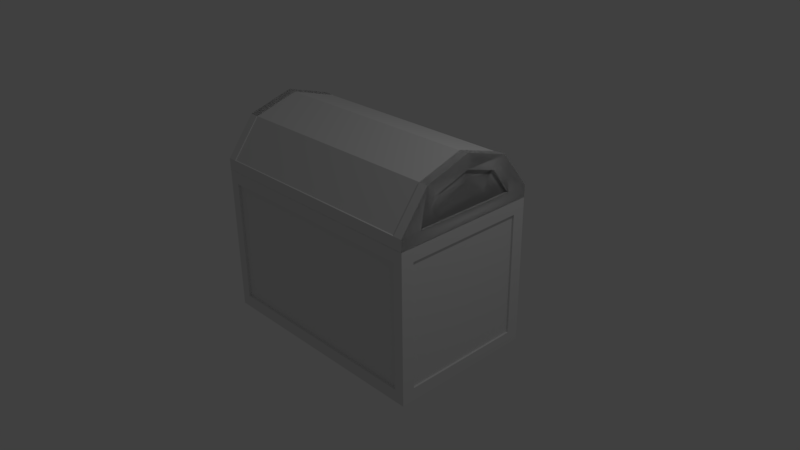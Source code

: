 # Source: bau.blend  (saved by Blender 2.77.0; exported with 4.5.12 LTS)
import bpy
from mathutils import Matrix  # noqa: F401  (used for matrix-valued properties, if any)

bpy.ops.wm.read_factory_settings(use_empty=True)
scene = bpy.context.scene
scene.name = 'Scene'

# ---- collections
col_collection_1 = bpy.data.collections.new('Collection 1'); scene.collection.children.link(col_collection_1)

# ---- materials (node trees are filled in below, after node groups)
mat_material = bpy.data.materials.new('Material')
mat_material.alpha_threshold = 0.0
mat_material.use_transparent_shadow = False
mat_material.roughness = 0.5
mat_material.line_color = (0.0, 0.0, 0.0, 1.0)

# ---- material node trees

# ---- world
world_world = bpy.data.worlds.new('World'); scene.world = world_world
world_world.color = (0.05088, 0.05088, 0.05088)
world_world.use_sun_shadow = False
world_world.sun_shadow_jitter_overblur = 0.0
world_world.cycles.sampling_method = 'MANUAL'

# ---- cameras
cam_camera = bpy.data.cameras.new('Camera')
cam_camera.clip_end = 100.0
cam_camera.lens = 35.0
cam_camera.sensor_width = 32.0
cam_camera.sensor_height = 18.0
cam_camera.ortho_scale = 7.314
cam_camera.dof.focus_distance = 0.0
cam_camera.dof.aperture_fstop = 128.0

# ---- lights
light_lamp = bpy.data.lights.new('Lamp', 'POINT')
light_lamp.transmission_factor = 0.0
light_lamp.cutoff_distance = 30.0
light_lamp.energy = 100.0
light_lamp.shadow_buffer_clip_start = 1.001
light_lamp.shadow_soft_size = 0.1
light_lamp.shadow_maximum_resolution = 0.006
light_lamp.use_absolute_resolution = True

# ---- meshes
me_circle = bpy.data.meshes.new('Circle')
me_circle.from_pydata([(1.002, -0.1554, -1.591), (1.002, -0.1554, 5.96e-08), (-1.002, -0.1554, 5.96e-08), (-1.002, -0.309, 0.0), (1.002, -0.309, 0.0), (1.002, -0.1554, 5.96e-08), (-1.002, -0.1554, 5.96e-08), (-1.002, -0.1554, -1.591), (-1.002, -0.309, -1.591), (-0.6191, -0.809, -1.591), (2.116e-07, -1.0, -1.591), (0.6191, -0.809, -1.591), (1.002, -0.309, -1.591), (1.002, -0.1554, -1.591), (-1.002, -0.1554, -1.591), (1.002, -0.309, 0.0), (-1.002, -0.1554, -1.591), (-1.002, -0.309, -1.591), (-0.6191, -0.809, -1.591), (2.116e-07, -1.0, -1.591), (0.6191, -0.809, -1.591), (1.002, -0.309, -1.591), (1.002, -0.1554, -1.591), (0.6191, -0.809, -1.591), (1.002, -0.309, -1.591), (1.002, -0.309, 0.0), (-1.002, -0.1554, -1.591), (-1.002, -0.309, -1.591), (-0.6191, -0.809, -1.591), (2.116e-07, -1.0, -1.591), (0.6191, -0.809, -1.591), (1.002, -0.309, -1.591), (1.002, -0.1554, -1.591), (0.6191, -0.809, -1.591), (1.002, -0.309, -1.591), (0.6191, -0.809, -1.591), (1.002, -0.309, -1.591), (0.6191, -0.809, -1.591), (1.002, -0.309, -1.591), (-1.002, -0.1554, -1.591), (-1.002, -0.309, -1.591), (-0.6191, -0.809, -1.591), (2.116e-07, -1.0, -1.591), (0.6191, -0.809, -1.591), (1.002, -0.309, -1.591), (1.002, -0.1554, -1.591), (0.6191, -0.809, -1.591), (1.002, -0.309, -1.591), (0.6191, -0.809, -1.591), (1.002, -0.309, -1.591), (0.6191, -0.809, -1.591), (1.002, -0.309, -1.591), (-1.002, -0.1554, -1.591), (-1.002, -0.309, -1.591), (-0.6191, -0.809, -1.591), (2.116e-07, -1.0, -1.591), (0.6191, -0.809, -1.591), (1.002, -0.309, -1.591), (1.002, -0.1554, -1.591), (0.6191, -0.809, -1.591), (1.002, -0.309, -1.591), (0.6191, -0.809, -1.591), (1.002, -0.309, -1.591), (0.6191, -0.809, -1.591), (1.002, -0.309, -1.591), (-1.002, -0.1554, -1.591), (-1.002, -0.309, -1.591), (-0.6191, -0.809, -1.591), (2.116e-07, -1.0, -1.591), (0.6191, -0.809, -1.591), (1.002, -0.309, -1.591), (1.002, -0.1554, -1.591), (0.6191, -0.809, -1.591), (1.002, -0.309, -1.591), (0.6191, -0.809, -1.591), (1.002, -0.309, -1.591), (0.6191, -0.809, -1.591), (1.002, -0.309, -1.591), (-1.002, -0.1554, -1.591), (-1.002, -0.309, -1.591), (-0.6191, -0.809, -1.591), (2.116e-07, -1.0, -1.591), (0.6191, -0.809, -1.591), (1.002, -0.309, -1.591), (1.002, -0.1554, -1.591), (0.6191, -0.809, -1.591), (0.6191, -0.809, -1.591), (0.6191, -0.809, -1.591), (0.6191, -0.809, -1.591), (0.6191, -0.809, -1.591), (0.6191, -0.809, -1.591), (0.6191, -0.809, -1.591), (-0.831, -0.3432, -1.591), (0.6191, -0.809, -1.591), (0.6191, -0.809, -1.591), (0.6191, -0.809, -1.591), (0.6191, -0.809, -1.591), (0.6191, -0.809, -1.591), (0.6191, -0.809, -1.591), (0.6191, -0.809, -1.591), (1.002, -0.309, -1.591), (-0.831, -0.3432, -1.591), (-0.5136, -0.7579, -1.591), (-6.792e-05, -0.9163, -1.591), (-1.002, -0.309, -1.591), (-0.6191, -0.809, -1.591), (2.116e-07, -1.0, -1.591), (0.6191, -0.809, -1.591), (0.6191, -0.809, -1.591), (0.6191, -0.809, -1.591), (-0.831, -0.3432, -1.591), (-0.5136, -0.7579, -1.591), (-6.792e-05, -0.9163, -1.591), (0.6191, -0.809, -1.591), (2.116e-07, -1.0, -1.591), (-0.6191, -0.809, -1.591), (-1.002, -0.309, -1.591), (1.002, -0.309, -1.591), (-0.4526, -0.353, -1.591), (-0.4526, -0.4223, -1.591), (-0.2799, -0.648, -1.591), (-0.0005642, -0.7341, -1.591), (0.6191, -0.809, -1.591), (0.6191, -0.809, -1.591), (0.6191, -0.809, -1.591), (0.6191, -0.809, -1.591), (0.6191, -0.809, -1.591), (-0.4526, -0.353, -1.591), (-0.4526, -0.4223, -1.591), (-0.2799, -0.648, -1.591), (-0.0005642, -0.7341, -1.591), (0.6191, -0.809, -1.591), (0.6191, -0.809, -1.591), (0.6191, -0.809, -1.591), (0.6191, -0.809, -1.591), (0.6191, -0.809, -1.591), (0.6191, -0.809, -1.591), (0.6191, -0.809, -1.591), (0.6191, -0.809, -1.591), (0.6191, -0.809, -1.591), (0.6191, -0.809, -1.591), (0.6191, -0.809, -1.591), (0.6191, -0.809, -1.591), (0.6191, -0.809, -1.591), (0.6191, -0.809, -1.591), (0.6191, -0.809, -1.591), (0.6191, -0.809, -1.591), (0.6191, -0.809, -1.591), (0.6191, -0.809, -1.591), (0.6191, -0.809, -1.591), (0.6191, -0.809, -1.591), (0.6191, -0.809, -1.591), (0.6191, -0.809, -1.591), (0.6191, -0.809, -1.591), (0.6191, -0.809, -1.591), (0.6191, -0.809, -1.591), (0.6191, -0.809, -1.591), (0.6191, -0.809, -1.591), (0.6191, -0.809, -1.591), (0.6191, -0.809, -1.591), (1.002, -0.309, -1.591), (-1.002, -0.309, -1.591), (-0.6191, -0.809, -1.591), (2.116e-07, -1.0, -1.591), (0.6191, -0.809, -1.591), (0.6191, -0.809, -1.591), (0.6191, -0.809, -1.591), (0.6191, -0.809, -1.591), (0.6191, -0.809, -1.591), (0.6191, -0.809, -1.591), (0.6191, -0.809, -1.591), (0.6191, -0.809, -1.591), (0.6191, -0.809, -1.591), (0.6191, -0.809, -1.591), (0.6191, -0.809, -1.591), (0.6191, -0.809, -1.591), (0.6191, -0.809, -1.591), (0.6191, -0.809, -1.591), (0.6191, -0.809, -1.591), (0.6191, -0.809, -1.591), (0.6191, -0.809, -1.591), (0.6191, -0.809, -1.591), (0.6191, -0.809, -1.591), (0.6191, -0.809, -1.591), (1.002, -0.309, -1.591), (-1.002, -0.309, -1.591), (-0.6191, -0.809, -1.591), (2.116e-07, -1.0, -1.591), (0.6191, -0.809, -1.591), (0.6191, -0.809, -1.591), (0.6191, -0.809, -1.591), (0.6191, -0.809, -1.591), (0.6191, -0.809, -1.591), (0.6191, -0.809, -1.591), (0.6191, -0.809, -1.591), (0.6191, -0.809, -1.591), (0.4404, -0.667, -1.591), (0.4404, -0.667, -1.591), (0.4404, -0.667, -1.591), (0.4404, -0.667, -1.591), (0.4404, -0.667, -1.591), (0.4404, -0.667, -1.591), (0.4404, -0.667, -1.591), (0.4404, -0.667, -1.591), (0.4404, -0.667, -1.591), (0.4404, -0.667, -1.591), (0.4404, -0.667, -1.591), (0.4404, -0.667, -1.591), (0.7125, -0.3115, -1.591), (-0.7122, -0.3115, -1.591), (-0.4401, -0.667, -1.591), (0.000154, -0.8029, -1.591), (0.4404, -0.667, -1.591), (0.4404, -0.667, -1.591), (0.4404, -0.667, -1.591), (0.4404, -0.667, -1.591), (0.4404, -0.667, -1.591), (0.4404, -0.667, -1.591), (0.4404, -0.667, -1.591), (0.4404, -0.667, -1.591), (0.0006052, -0.532, -1.591), (0.0006052, -0.532, -1.591), (0.0006052, -0.532, -1.591), (0.0006052, -0.532, -1.591), (0.0006052, -0.532, -1.591), (0.0006052, -0.532, -1.591), (0.0006052, -0.532, -1.591), (0.0006052, -0.532, -1.591), (0.0006052, -0.532, -1.591), (0.0006052, -0.532, -1.591), (0.0006052, -0.532, -1.591), (0.0006052, -0.532, -1.591), (0.0006052, -0.532, -1.591), (0.0006052, -0.532, -1.591), (0.0006052, -0.532, -1.591), (0.0006052, -0.532, -1.591), (0.0006052, -0.532, -1.591), (0.0006052, -0.532, -1.591), (0.0006052, -0.532, -1.591), (0.0006052, -0.532, -1.591), (0.0006052, -0.532, -1.591), (0.0006052, -0.532, -1.591), (0.0006052, -0.532, -1.591), (0.0006052, -0.532, -1.591), (0.4404, -0.667, -1.559), (0.000154, -0.8029, -1.559), (-0.4401, -0.667, -1.559), (-0.7122, -0.3115, -1.559), (0.7125, -0.3115, -1.559), (0.4404, -0.667, -1.559), (0.4404, -0.667, -1.559), (0.4404, -0.667, -1.559), (0.4404, -0.667, -1.559), (0.4404, -0.667, -1.559), (0.4404, -0.667, -1.559), (0.4404, -0.667, -1.559), (0.4404, -0.667, -1.559), (0.4404, -0.667, -1.559), (0.4404, -0.667, -1.559), (0.4404, -0.667, -1.559), (0.4404, -0.667, -1.559), (0.4404, -0.667, -1.559), (0.4404, -0.667, -1.559), (0.4404, -0.667, -1.559), (0.4404, -0.667, -1.559), (0.4404, -0.667, -1.559), (0.4404, -0.667, -1.559), (0.4404, -0.667, -1.559), (0.1816, -0.5847, -1.559), (-0.0005477, -0.6409, -1.559), (-0.1827, -0.5847, -1.559), (-0.2953, -0.4375, -1.559), (0.2942, -0.4375, -1.559), (0.1816, -0.5847, -1.559), (0.1816, -0.5847, -1.559), (0.1816, -0.5847, -1.559), (0.1816, -0.5847, -1.559), (0.1816, -0.5847, -1.559), (0.1816, -0.5847, -1.559), (0.1816, -0.5847, -1.559), (0.1816, -0.5847, -1.559), (0.1816, -0.5847, -1.559), (0.1816, -0.5847, -1.559), (0.1816, -0.5847, -1.559), (0.1816, -0.5847, -1.559), (0.1816, -0.5847, -1.559), (0.1816, -0.5847, -1.559), (0.1816, -0.5847, -1.559), (0.1816, -0.5847, -1.559), (0.1816, -0.5847, -1.559), (0.1816, -0.5847, -1.559), (0.1816, -0.5847, -1.559), (0.0006052, -0.532, -1.559), (0.0006052, -0.532, -1.559), (0.0006052, -0.532, -1.559), (0.0006052, -0.532, -1.559), (0.0006052, -0.532, -1.559), (0.0006052, -0.532, -1.559), (0.0006052, -0.532, -1.559), (0.0006052, -0.532, -1.559), (0.0006052, -0.532, -1.559), (0.0006052, -0.532, -1.559), (0.0006052, -0.532, -1.559), (0.0006052, -0.532, -1.559), (0.0006052, -0.532, -1.559), (0.0006052, -0.532, -1.559), (0.0006052, -0.532, -1.559), (0.0006052, -0.532, -1.559), (0.0006052, -0.532, -1.559), (0.0006052, -0.532, -1.559), (0.0006052, -0.532, -1.559), (0.0006052, -0.532, -1.559), (0.0006052, -0.532, -1.559), (0.0006052, -0.532, -1.559), (0.0006052, -0.532, -1.559), (0.0006052, -0.532, -1.559), (2.026e-07, -1.0, -1.471), (0.6191, -0.809, -1.471), (-1.002, -0.309, -1.471), (-0.6191, -0.809, -1.471), (-1.002, -0.1554, -1.471), (-1.002, -0.1554, -1.471), (-1.002, -0.309, 0.0), (1.002, -0.1554, 5.96e-08), (1.002, -0.309, -1.591), (0.6191, -0.809, -1.591), (1.002, -0.1554, -1.591), (0.6191, -0.809, -1.471), (-0.6191, -0.809, -1.471), (2.026e-07, -1.0, -1.471), (-1.002, -0.309, -1.471), (-0.6009, -0.804, 0.0), (-0.975, -0.3151, 0.0), (0.0, -0.9907, 0.0), (0.6098, -0.804, 0.0), (0.984, -0.3151, 0.0), (0.984, -0.1649, 0.0), (0.984, -0.3151, -1.589), (0.6098, -0.804, -1.589), (0.984, -0.1649, -1.589), (0.6098, -0.804, -1.471), (-0.6009, -0.804, -1.471), (0.0, -0.9907, -1.471), (-0.975, -0.3151, -1.471)], [(101, 92), (111, 102), (101, 110), (112, 103), (130, 121), (120, 129), (128, 119), (118, 127)], [(11, 12, 324, 325), (317, 316, 10, 11), (319, 318, 8, 9), (1, 5, 13, 0), (321, 320, 14, 7), (316, 317, 327, 329), (316, 319, 9, 10), (318, 321, 7, 8), (4, 12, 21, 15), (13, 12, 21, 22), (11, 10, 19, 20), (9, 8, 17, 18), (8, 7, 16, 17), (10, 9, 18, 19), (22, 21, 31, 32), (19, 18, 28, 29), (17, 16, 26, 27), (15, 21, 31, 25), (20, 19, 29, 30), (18, 17, 27, 28), (12, 11, 23, 24), (27, 26, 39, 40), (31, 21, 36, 44), (12, 24, 38, 34), (32, 31, 44, 45), (11, 20, 35, 33), (28, 27, 40, 41), (23, 11, 33, 37), (29, 28, 41, 42), (21, 12, 34, 36), (24, 23, 37, 38), (20, 30, 43, 35), (30, 29, 42, 43), (37, 33, 46, 50), (33, 35, 48, 46), (44, 36, 49, 57), (42, 41, 54, 55), (38, 37, 50, 51), (35, 43, 56, 48), (43, 42, 55, 56), (40, 39, 52, 53), (34, 38, 51, 47), (36, 34, 47, 49), (45, 44, 57, 58), (41, 40, 53, 54), (53, 52, 65, 66), (47, 51, 64, 60), (49, 47, 60, 62), (58, 57, 70, 71), (54, 53, 66, 67), (50, 46, 59, 63), (46, 48, 61, 59), (57, 49, 62, 70), (55, 54, 67, 68), (51, 50, 63, 64), (48, 56, 69, 61), (56, 55, 68, 69), (64, 63, 76, 77), (61, 69, 82, 74), (69, 68, 81, 82), (66, 65, 78, 79), (60, 64, 77, 73), (62, 60, 73, 75), (71, 70, 83, 84), (67, 66, 79, 80), (63, 59, 72, 76), (59, 61, 74, 72), (70, 62, 75, 83), (68, 67, 80, 81), (85, 89, 152, 148), (146, 144, 168, 170), (136, 132, 90, 86), (93, 141, 146, 109), (132, 124, 97, 90), (135, 131, 91, 87), (117, 122, 99, 100), (141, 139, 144, 146), (133, 125, 96, 89), (140, 136, 86, 145), (115, 116, 104, 105), (138, 94, 108, 143), (139, 135, 87, 144), (114, 115, 105, 106), (81, 80, 115, 114), (140, 142, 147, 145), (113, 114, 106, 107), (93, 137, 85, 109), (11, 23, 94, 142), (126, 122, 99, 95), (50, 37, 138, 134), (134, 138, 143, 88), (137, 133, 89, 85), (56, 69, 125, 133), (123, 131, 91, 98), (126, 134, 88, 95), (142, 94, 108, 147), (125, 113, 107, 96), (124, 123, 98, 97), (48, 61, 131, 135), (20, 35, 139, 141), (80, 79, 116, 115), (46, 59, 132, 136), (30, 20, 141, 93), (63, 76, 122, 126), (37, 23, 94, 138), (33, 11, 142, 140), (63, 50, 134, 126), (82, 81, 114, 113), (77, 76, 122, 117), (59, 72, 124, 132), (35, 48, 135, 139), (72, 74, 123, 124), (30, 43, 137, 93), (69, 82, 113, 125), (33, 46, 136, 140), (43, 56, 133, 137), (74, 61, 131, 123), (107, 106, 163, 164), (87, 91, 154, 150), (97, 98, 158, 157), (95, 88, 151, 155), (145, 86, 149, 169), (95, 99, 159, 155), (100, 99, 159, 160), (86, 90, 153, 149), (144, 87, 150, 168), (98, 91, 154, 158), (89, 96, 156, 152), (105, 104, 161, 162), (109, 85, 148, 166), (96, 107, 164, 156), (143, 108, 165, 167), (88, 143, 167, 151), (90, 97, 157, 153), (145, 147, 171, 169), (147, 108, 165, 171), (109, 146, 170, 166), (106, 105, 162, 163), (169, 149, 173, 193), (171, 165, 189, 195), (160, 159, 183, 184), (155, 159, 183, 179), (168, 150, 174, 192), (166, 170, 194, 190), (158, 154, 178, 182), (166, 148, 172, 190), (170, 168, 192, 194), (156, 164, 188, 180), (151, 167, 191, 175), (150, 154, 178, 174), (157, 158, 182, 181), (153, 157, 181, 177), (152, 156, 180, 176), (148, 152, 176, 172), (164, 163, 187, 188), (167, 165, 189, 191), (163, 162, 186, 187), (155, 151, 175, 179), (169, 171, 195, 193), (162, 161, 185, 186), (149, 153, 177, 173), (176, 180, 204, 200), (172, 176, 200, 196), (186, 185, 209, 210), (191, 189, 213, 215), (179, 175, 199, 203), (184, 183, 207, 208), (193, 195, 219, 217), (173, 177, 201, 197), (181, 182, 206, 205), (193, 173, 197, 217), (195, 189, 213, 219), (179, 183, 207, 203), (192, 174, 198, 216), (190, 194, 218, 214), (182, 178, 202, 206), (190, 172, 196, 214), (194, 192, 216, 218), (180, 188, 212, 204), (175, 191, 215, 199), (188, 187, 211, 212), (174, 178, 202, 198), (177, 181, 205, 201), (187, 186, 210, 211), (78, 84, 83, 185, 161, 104, 116, 79), (185, 184, 208, 209), (231, 227, 300, 297), (203, 199, 258, 252), (209, 208, 248, 247), (243, 241, 315, 308), (230, 229, 299, 298), (196, 200, 257, 256), (237, 239, 314, 309), (199, 215, 266, 258), (231, 232, 296, 297), (201, 205, 251, 255), (228, 224, 305, 302), (214, 196, 256, 262), (233, 234, 294, 295), (204, 212, 244, 254), (226, 222, 313, 301), (216, 198, 265, 264), (234, 235, 293, 294), (206, 202, 253, 250), (240, 242, 311, 312), (217, 197, 259, 267), (235, 236, 292, 293), (203, 207, 249, 252), (242, 238, 310, 311), (217, 219, 260, 267), (205, 206, 250, 251), (237, 243, 308, 309), (215, 213, 261, 266), (208, 207, 249, 248), (225, 221, 307, 303), (200, 204, 254, 257), (210, 209, 247, 246), (223, 227, 300, 306), (198, 202, 253, 265), (232, 233, 295, 296), (211, 210, 246, 245), (224, 220, 304, 305), (218, 216, 264, 263), (239, 223, 306, 314), (212, 211, 245, 244), (229, 225, 303, 299), (214, 218, 263, 262), (220, 238, 310, 304), (236, 228, 302, 292), (219, 213, 261, 260), (222, 240, 312, 313), (226, 230, 298, 301), (197, 201, 255, 259), (221, 241, 315, 307), (250, 253, 277, 274), (262, 256, 280, 286), (263, 264, 288, 287), (254, 244, 268, 278), (258, 266, 290, 282), (244, 245, 269, 268), (265, 253, 277, 289), (255, 251, 275, 279), (245, 246, 270, 269), (257, 254, 278, 281), (256, 257, 281, 280), (246, 247, 271, 270), (266, 261, 285, 290), (252, 258, 282, 276), (248, 249, 273, 272), (267, 260, 284, 291), (259, 255, 279, 283), (251, 250, 274, 275), (267, 259, 283, 291), (260, 261, 285, 284), (252, 249, 273, 276), (264, 265, 289, 288), (247, 248, 272, 271), (262, 263, 287, 286), (278, 268, 292, 302), (282, 290, 314, 306), (268, 269, 293, 292), (289, 277, 301, 313), (279, 275, 299, 303), (271, 272, 296, 295), (269, 270, 294, 293), (281, 278, 302, 305), (280, 281, 305, 304), (270, 271, 295, 294), (290, 285, 309, 314), (276, 282, 306, 300), (272, 273, 297, 296), (291, 284, 308, 315), (283, 279, 303, 307), (275, 274, 298, 299), (291, 283, 307, 315), (284, 285, 309, 308), (276, 273, 297, 300), (288, 289, 313, 312), (286, 287, 311, 310), (274, 277, 301, 298), (286, 280, 304, 310), (287, 288, 312, 311), (3, 2, 321, 318), (3, 318, 330, 322), (2, 6, 320, 321), (318, 319, 328, 330), (317, 11, 325, 327), (328, 329, 342, 341), (324, 326, 339, 337), (322, 330, 343, 332), (325, 324, 337, 338), (327, 325, 338, 340), (12, 13, 326, 324), (13, 5, 323, 326), (319, 316, 329, 328), (336, 335, 337, 339), (335, 334, 340, 338, 337), (333, 331, 341, 342), (331, 332, 343, 341), (334, 333, 342, 340), (330, 328, 341, 343), (326, 323, 336, 339), (329, 327, 340, 342)])
me_circle.use_remesh_preserve_volume = False
me_circle.use_remesh_preserve_attributes = False
me_circle.use_mirror_vertex_groups = False
me_circle.update()
me_cube = bpy.data.meshes.new('Cube')
me_cube.from_pydata([(1.592, 1.0, -1.0), (1.592, -1.0, -1.0), (0.0, -0.8947, 1.0), (0.0, 0.8947, 1.0), (1.592, 1.0, 1.0), (1.592, -1.0, 1.0), (1.508, -0.8947, 1.0), (1.508, 0.8947, 1.0), (1.788e-07, 1.0, -1.0), (0.0, -1.0, -1.0), (2.384e-07, 1.0, 1.0), (-5.364e-07, -1.0, 1.0), (0.0, 0.8947, 1.0), (0.0, -0.8947, 1.0), (1.508, 0.8947, 1.0), (1.508, -0.8947, 1.0), (0.0, 0.8947, -0.9146), (0.0, -0.8947, -0.9146), (1.508, 0.8947, -0.9146), (1.508, -0.8947, -0.9146), (1.592, -1.0, -1.0), (1.592, -1.0, 1.0), (0.0, -1.0, -1.0), (-5.364e-07, -1.0, 1.0), (1.458, -1.0, -0.8314), (1.458, -1.0, 0.8314), (0.0, -1.0, -0.8314), (0.0, -1.0, 0.8314), (1.458, -1.0, -0.8314), (1.458, -1.0, 0.8314), (0.0, -1.0, -0.8314), (0.0, -1.0, 0.8314), (1.458, -0.9663, -0.8314), (1.458, -0.9663, 0.8314), (0.0, -0.9663, -0.8314), (0.0, -0.9663, 0.8314), (1.592, 0.8271, -0.8271), (1.592, -0.8271, -0.8271), (1.592, 0.8271, 0.8271), (1.592, -0.8271, 0.8271), (1.567, 0.8271, -0.8271), (1.567, -0.8271, -0.8271), (1.567, 0.8271, 0.8271), (1.567, -0.8271, 0.8271), (1.456, 1.0, -0.8296), (1.456, 1.0, 0.8296), (0.0, 1.0, -0.8296), (0.0, 1.0, 0.8296), (1.456, 0.9747, -0.8296), (1.456, 0.9747, 0.8296), (0.0, 0.9747, -0.8296), (0.0, 0.9747, 0.8296)], [], [(2, 6, 15, 13), (1, 0, 36, 37), (11, 5, 6, 2), (5, 4, 7, 6), (0, 8, 46, 44), (1, 5, 21, 20), (4, 10, 3, 7), (0, 1, 9, 8), (14, 12, 16, 18), (7, 3, 12, 14), (6, 7, 14, 15), (18, 16, 17, 19), (15, 14, 18, 19), (13, 15, 19, 17), (20, 21, 25, 24), (5, 11, 23, 21), (9, 1, 20, 22), (25, 27, 31, 29), (22, 20, 24, 26), (21, 23, 27, 25), (29, 31, 35, 33), (24, 25, 29, 28), (26, 24, 28, 30), (32, 33, 35, 34), (28, 29, 33, 32), (30, 28, 32, 34), (38, 39, 43, 42), (4, 5, 39, 38), (5, 1, 37, 39), (0, 4, 38, 36), (40, 42, 43, 41), (36, 38, 42, 40), (39, 37, 41, 43), (37, 36, 40, 41), (45, 44, 48, 49), (4, 0, 44, 45), (10, 4, 45, 47), (49, 48, 50, 51), (44, 46, 50, 48), (47, 45, 49, 51)])
me_cube.materials.append(mat_material)
me_cube.use_remesh_preserve_volume = False
me_cube.use_remesh_preserve_attributes = False
me_cube.use_mirror_vertex_groups = False
me_cube.update()

# ---- objects
ob_circle = bpy.data.objects.new('Circle', me_circle)
ob_cube = bpy.data.objects.new('Cube', me_cube)
ob_lamp = bpy.data.objects.new('Lamp', light_lamp)
ob_camera = bpy.data.objects.new('Camera', cam_camera)

# ---- transforms, parenting, visibility, modifiers, constraints
ob_circle.location = (0.0, 0.0, 0.8475)
ob_circle.rotation_euler = (-1.571, -2.22e-16, 1.571)
ob_circle.lineart.crease_threshold = 0.0
_m = ob_circle.modifiers.new('Mirror', 'MIRROR')
_m.use_axis = (True, False, True)
_m.use_clip = True
ob_cube.location = (0.0, 0.0, 0.0)
ob_cube.lock_rotations_4d = False
ob_cube.empty_display_type = 'ARROWS'
ob_cube.lineart.crease_threshold = 0.0
_m = ob_cube.modifiers.new('Mirror', 'MIRROR')
_m.use_clip = True
ob_lamp.location = (4.076, 1.005, 5.904)
ob_lamp.rotation_euler = (0.6503, 0.05522, 1.866)
ob_lamp.lock_rotations_4d = False
ob_lamp.empty_display_type = 'ARROWS'
ob_lamp.color = (0.0, 0.0, 0.0, 0.0)
ob_lamp.lineart.crease_threshold = 0.0
ob_camera.location = (7.481, -6.508, 5.344)
ob_camera.rotation_euler = (1.109, 0.01082, 0.8149)
ob_camera.lock_rotations_4d = False
ob_camera.empty_display_type = 'ARROWS'
ob_camera.color = (0.0, 0.0, 0.0, 0.0)
ob_camera.display_type = 'WIRE'
ob_camera.lineart.crease_threshold = 0.0

# ---- collection membership
col_collection_1.objects.link(ob_circle)
col_collection_1.objects.link(ob_cube)
col_collection_1.objects.link(ob_lamp)
col_collection_1.objects.link(ob_camera)

# ---- scene / render settings (as saved in the file)
scene.camera = ob_camera
scene.frame_start = 1; scene.frame_end = 250; scene.frame_set(1)
scene.render.engine = 'BLENDER_EEVEE_NEXT'
scene.render.resolution_percentage = 50
scene.render.dither_intensity = 0.0
scene.cycles.use_denoising = False
scene.cycles.samples = 128
scene.cycles.sampling_pattern = 'TABULATED_SOBOL'
scene.cycles.light_sampling_threshold = 0.0
scene.cycles.use_adaptive_sampling = False
scene.cycles.use_light_tree = False
scene.cycles.blur_glossy = 0.0
scene.cycles.sample_clamp_indirect = 0.0
scene.view_settings.view_transform = 'Standard'
bpy.context.view_layer.update()
